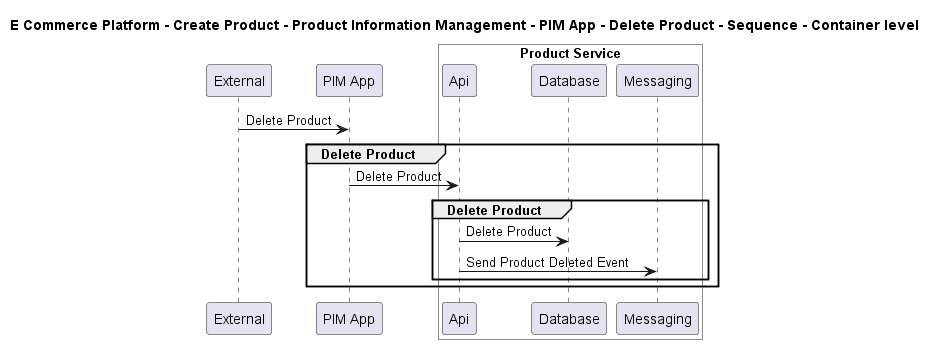

The diagram above was rendered by PlantUML. Its source (embedded in the PNG):
@startuml

title E Commerce Platform - Create Product - Product Information Management - PIM App - Delete Product - Sequence - Container level

participant "External" as C4InterFlow.SoftwareSystems.ExternalSystem
participant "PIM App" as ECommercePlatform.CreateProduct.ProductInformationManagement.SoftwareSystems.PIMApp

box "Product Service" #White
    participant "Api" as ECommercePlatform.CreateProduct.ProductInformationManagement.SoftwareSystems.ProductService.Containers.Api
    participant "Database" as ECommercePlatform.CreateProduct.ProductInformationManagement.SoftwareSystems.ProductService.Containers.Database
    participant "Messaging" as ECommercePlatform.CreateProduct.ProductInformationManagement.SoftwareSystems.ProductService.Containers.Messaging
end box


C4InterFlow.SoftwareSystems.ExternalSystem -> ECommercePlatform.CreateProduct.ProductInformationManagement.SoftwareSystems.PIMApp : Delete Product
group Delete Product
ECommercePlatform.CreateProduct.ProductInformationManagement.SoftwareSystems.PIMApp -> ECommercePlatform.CreateProduct.ProductInformationManagement.SoftwareSystems.ProductService.Containers.Api : Delete Product
group Delete Product
ECommercePlatform.CreateProduct.ProductInformationManagement.SoftwareSystems.ProductService.Containers.Api -> ECommercePlatform.CreateProduct.ProductInformationManagement.SoftwareSystems.ProductService.Containers.Database : Delete Product
ECommercePlatform.CreateProduct.ProductInformationManagement.SoftwareSystems.ProductService.Containers.Api -> ECommercePlatform.CreateProduct.ProductInformationManagement.SoftwareSystems.ProductService.Containers.Messaging : Send Product Deleted Event
end
end


@enduml